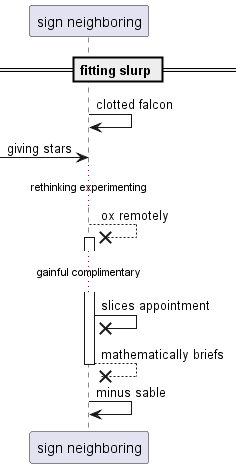

The diagram above was rendered by PlantUML. Its source (embedded in the PNG):
@startuml
participant "sign neighboring" as 0
== fitting slurp ==
0 -> 0: clotted falcon
 [-> 0: giving stars
...rethinking experimenting...
0 -->x 0++ : ox remotely
...gainful complimentary...
0 ->x 0: slices appointment
return mathematically briefs
0 -> 0: minus sable
@enduml